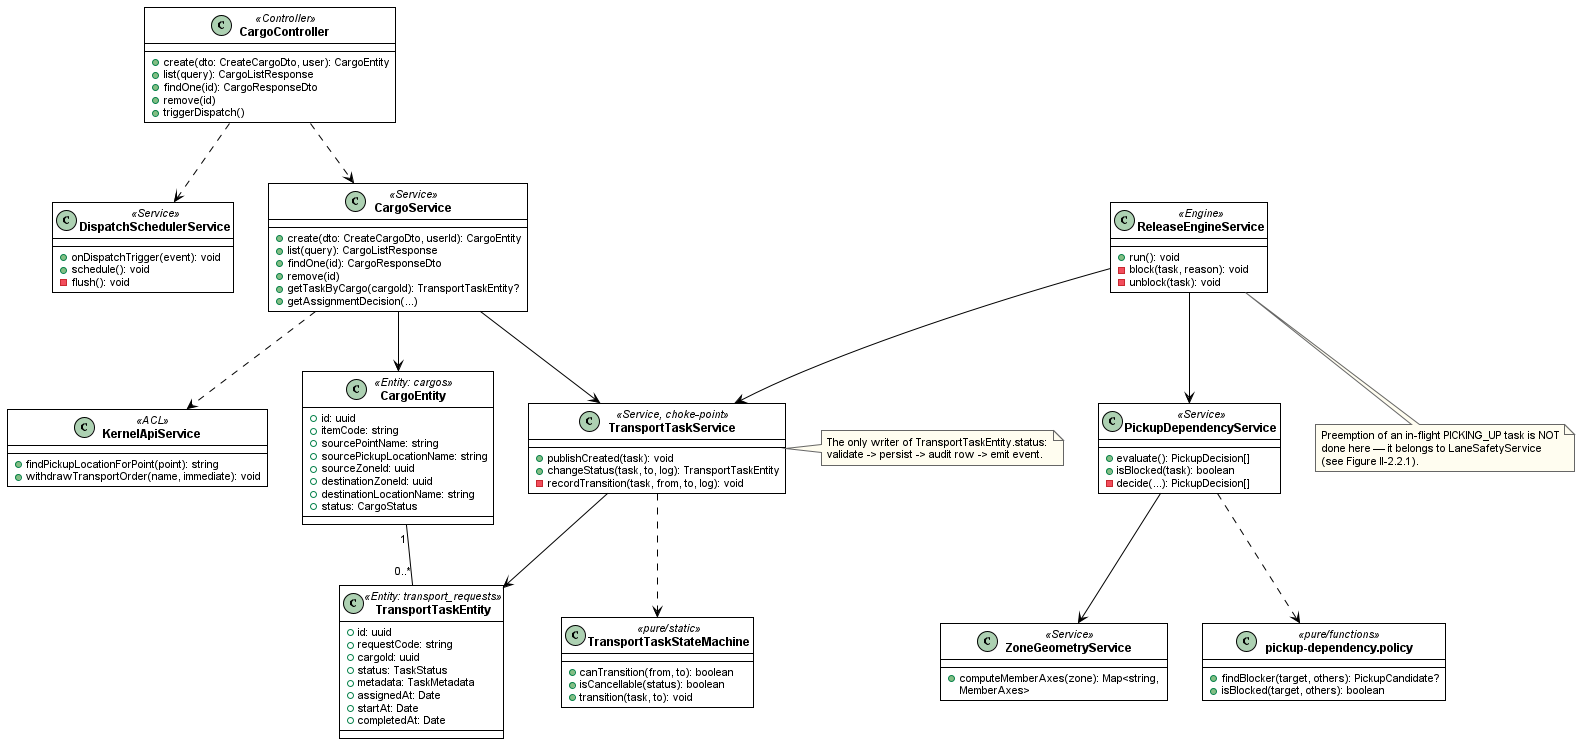

The diagram above was rendered by PlantUML. Its source (embedded in the PNG):
@startuml fig-2-1-1-class-intake
' SDS Figure II-2.1.1 — Class diagram: cargo intake, release engine, shared write choke point
' Verified against wes/src/cargo (cargo.service.ts, release-engine.service.ts,
' pickup-dependency.service.ts, transport-task.service.ts) on 2026-08-09.
' Render: java -jar plantuml.jar -charset UTF-8 -tpng fig-2-1-1-class-intake.puml
!include _style.iuml

class CargoController <<Controller>> {
  +create(dto: CreateCargoDto, user): CargoEntity
  +list(query): CargoListResponse
  +findOne(id): CargoResponseDto
  +remove(id)
  +triggerDispatch()
}

class CargoService <<Service>> {
  +create(dto: CreateCargoDto, userId): CargoEntity
  +list(query): CargoListResponse
  +findOne(id): CargoResponseDto
  +remove(id)
  +getTaskByCargo(cargoId): TransportTaskEntity?
  +getAssignmentDecision(...)
}

class DispatchSchedulerService <<Service>> {
  +onDispatchTrigger(event): void
  +schedule(): void
  -flush(): void
}

class ReleaseEngineService <<Engine>> {
  +run(): void
  -block(task, reason): void
  -unblock(task): void
}

class PickupDependencyService <<Service>> {
  +evaluate(): PickupDecision[]
  +isBlocked(task): boolean
  -decide(...): PickupDecision[]
}

class ZoneGeometryService <<Service>> {
  +computeMemberAxes(zone): Map<string, MemberAxes>
}

class TransportTaskService <<Service, choke-point>> {
  +publishCreated(task): void
  +changeStatus(task, to, log): TransportTaskEntity
  -recordTransition(task, from, to, log): void
}

class KernelApiService <<ACL>> {
  +findPickupLocationForPoint(point): string
  +withdrawTransportOrder(name, immediate): void
}

class "pickup-dependency.policy" as PickupPolicy <<pure/functions>> {
  +findBlocker(target, others): PickupCandidate?
  +isBlocked(target, others): boolean
}

class TransportTaskStateMachine <<pure/static>> {
  +canTransition(from, to): boolean
  +isCancellable(status): boolean
  +transition(task, to): void
}

class CargoEntity <<Entity: cargos>> {
  +id: uuid
  +itemCode: string
  +sourcePointName: string
  +sourcePickupLocationName: string
  +sourceZoneId: uuid
  +destinationZoneId: uuid
  +destinationLocationName: string
  +status: CargoStatus
}

class TransportTaskEntity <<Entity: transport_requests>> {
  +id: uuid
  +requestCode: string
  +cargoId: uuid
  +status: TaskStatus
  +metadata: TaskMetadata
  +assignedAt: Date
  +startAt: Date
  +completedAt: Date
}

CargoController ..> CargoService
CargoController ..> DispatchSchedulerService
CargoService --> TransportTaskService
CargoService ..> KernelApiService
CargoService --> CargoEntity
ReleaseEngineService --> PickupDependencyService
ReleaseEngineService --> TransportTaskService
PickupDependencyService --> ZoneGeometryService
PickupDependencyService ..> PickupPolicy
TransportTaskService ..> TransportTaskStateMachine
TransportTaskService --> TransportTaskEntity
CargoEntity "1" -- "0..*" TransportTaskEntity

note right of TransportTaskService
  The only writer of TransportTaskEntity.status:
  validate -> persist -> audit row -> emit event.
end note

note bottom of ReleaseEngineService
  Preemption of an in-flight PICKING_UP task is NOT
  done here — it belongs to LaneSafetyService
  (see Figure II-2.2.1).
end note

@enduml